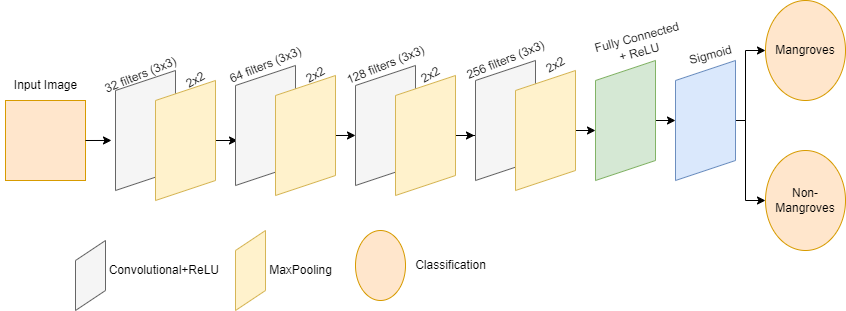

The diagram above was exported from draw.io. Its source (the exported page's mxGraphModel, read from the mxfile embedded in the PNG):
<mxGraphModel dx="880" dy="478" grid="1" gridSize="10" guides="1" tooltips="1" connect="1" arrows="1" fold="1" page="1" pageScale="1" pageWidth="850" pageHeight="1100" math="0" shadow="0">
  <root>
    <mxCell id="0" />
    <mxCell id="1" parent="0" />
    <mxCell id="LKfOz3OV4UfigyTO1mla-2" value="" style="whiteSpace=wrap;html=1;aspect=fixed;rotation=0;fillColor=#ffe6cc;strokeColor=#d79b00;" vertex="1" parent="1">
      <mxGeometry x="10" y="160" width="80" height="80" as="geometry" />
    </mxCell>
    <mxCell id="LKfOz3OV4UfigyTO1mla-3" style="edgeStyle=orthogonalEdgeStyle;rounded=0;orthogonalLoop=1;jettySize=auto;html=1;entryX=0.583;entryY=-0.067;entryDx=0;entryDy=0;entryPerimeter=0;exitX=1;exitY=0.5;exitDx=0;exitDy=0;" edge="1" parent="1" source="LKfOz3OV4UfigyTO1mla-2" target="LKfOz3OV4UfigyTO1mla-5">
      <mxGeometry relative="1" as="geometry">
        <mxPoint x="230" y="190" as="targetPoint" />
      </mxGeometry>
    </mxCell>
    <mxCell id="LKfOz3OV4UfigyTO1mla-5" value="" style="shape=parallelogram;perimeter=parallelogramPerimeter;whiteSpace=wrap;html=1;fixedSize=1;rotation=0;direction=south;flipH=1;fillColor=#f5f5f5;fontColor=#333333;strokeColor=#666666;" vertex="1" parent="1">
      <mxGeometry x="120" y="130" width="60" height="120" as="geometry" />
    </mxCell>
    <mxCell id="LKfOz3OV4UfigyTO1mla-13" style="edgeStyle=orthogonalEdgeStyle;rounded=0;orthogonalLoop=1;jettySize=auto;html=1;exitX=0.5;exitY=0;exitDx=0;exitDy=0;entryX=0.633;entryY=0.033;entryDx=0;entryDy=0;entryPerimeter=0;" edge="1" parent="1" source="LKfOz3OV4UfigyTO1mla-6" target="LKfOz3OV4UfigyTO1mla-7">
      <mxGeometry relative="1" as="geometry" />
    </mxCell>
    <mxCell id="LKfOz3OV4UfigyTO1mla-6" value="" style="shape=parallelogram;perimeter=parallelogramPerimeter;whiteSpace=wrap;html=1;fixedSize=1;rotation=0;direction=south;flipH=1;fillColor=#fff2cc;strokeColor=#d6b656;" vertex="1" parent="1">
      <mxGeometry x="160" y="140" width="60" height="120" as="geometry" />
    </mxCell>
    <mxCell id="LKfOz3OV4UfigyTO1mla-7" value="" style="shape=parallelogram;perimeter=parallelogramPerimeter;whiteSpace=wrap;html=1;fixedSize=1;rotation=0;direction=south;flipH=1;fillColor=#f5f5f5;fontColor=#333333;strokeColor=#666666;" vertex="1" parent="1">
      <mxGeometry x="240" y="125" width="60" height="120" as="geometry" />
    </mxCell>
    <mxCell id="LKfOz3OV4UfigyTO1mla-16" style="edgeStyle=orthogonalEdgeStyle;rounded=0;orthogonalLoop=1;jettySize=auto;html=1;exitX=0.5;exitY=0;exitDx=0;exitDy=0;entryX=0.583;entryY=0;entryDx=0;entryDy=0;entryPerimeter=0;" edge="1" parent="1" source="LKfOz3OV4UfigyTO1mla-8" target="LKfOz3OV4UfigyTO1mla-9">
      <mxGeometry relative="1" as="geometry" />
    </mxCell>
    <mxCell id="LKfOz3OV4UfigyTO1mla-8" value="" style="shape=parallelogram;perimeter=parallelogramPerimeter;whiteSpace=wrap;html=1;fixedSize=1;rotation=0;direction=south;flipH=1;fillColor=#fff2cc;strokeColor=#d6b656;" vertex="1" parent="1">
      <mxGeometry x="280" y="135" width="60" height="120" as="geometry" />
    </mxCell>
    <mxCell id="LKfOz3OV4UfigyTO1mla-9" value="" style="shape=parallelogram;perimeter=parallelogramPerimeter;whiteSpace=wrap;html=1;fixedSize=1;rotation=0;direction=south;flipH=1;fillColor=#f5f5f5;fontColor=#333333;strokeColor=#666666;" vertex="1" parent="1">
      <mxGeometry x="360" y="125" width="60" height="120" as="geometry" />
    </mxCell>
    <mxCell id="LKfOz3OV4UfigyTO1mla-24" style="edgeStyle=orthogonalEdgeStyle;rounded=0;orthogonalLoop=1;jettySize=auto;html=1;entryX=0.625;entryY=-0.017;entryDx=0;entryDy=0;entryPerimeter=0;" edge="1" parent="1" source="LKfOz3OV4UfigyTO1mla-10" target="LKfOz3OV4UfigyTO1mla-11">
      <mxGeometry relative="1" as="geometry" />
    </mxCell>
    <mxCell id="LKfOz3OV4UfigyTO1mla-10" value="" style="shape=parallelogram;perimeter=parallelogramPerimeter;whiteSpace=wrap;html=1;fixedSize=1;rotation=0;direction=south;flipH=1;fillColor=#fff2cc;strokeColor=#d6b656;" vertex="1" parent="1">
      <mxGeometry x="400" y="135" width="60" height="120" as="geometry" />
    </mxCell>
    <mxCell id="LKfOz3OV4UfigyTO1mla-11" value="" style="shape=parallelogram;perimeter=parallelogramPerimeter;whiteSpace=wrap;html=1;fixedSize=1;rotation=0;direction=south;flipH=1;fillColor=#f5f5f5;fontColor=#333333;strokeColor=#666666;" vertex="1" parent="1">
      <mxGeometry x="480" y="120" width="60" height="120" as="geometry" />
    </mxCell>
    <mxCell id="LKfOz3OV4UfigyTO1mla-26" style="edgeStyle=orthogonalEdgeStyle;rounded=0;orthogonalLoop=1;jettySize=auto;html=1;exitX=0.5;exitY=0;exitDx=0;exitDy=0;" edge="1" parent="1" source="LKfOz3OV4UfigyTO1mla-12">
      <mxGeometry relative="1" as="geometry">
        <mxPoint x="600" y="190" as="targetPoint" />
      </mxGeometry>
    </mxCell>
    <mxCell id="LKfOz3OV4UfigyTO1mla-12" value="" style="shape=parallelogram;perimeter=parallelogramPerimeter;whiteSpace=wrap;html=1;fixedSize=1;rotation=0;direction=south;flipH=1;fillColor=#fff2cc;strokeColor=#d6b656;" vertex="1" parent="1">
      <mxGeometry x="520" y="130" width="60" height="120" as="geometry" />
    </mxCell>
    <mxCell id="LKfOz3OV4UfigyTO1mla-27" style="edgeStyle=orthogonalEdgeStyle;rounded=0;orthogonalLoop=1;jettySize=auto;html=1;exitX=0.5;exitY=0;exitDx=0;exitDy=0;entryX=0.5;entryY=1;entryDx=0;entryDy=0;" edge="1" parent="1" source="LKfOz3OV4UfigyTO1mla-19" target="LKfOz3OV4UfigyTO1mla-20">
      <mxGeometry relative="1" as="geometry" />
    </mxCell>
    <mxCell id="LKfOz3OV4UfigyTO1mla-19" value="" style="shape=parallelogram;perimeter=parallelogramPerimeter;whiteSpace=wrap;html=1;fixedSize=1;rotation=0;direction=south;flipH=1;fillColor=#d5e8d4;strokeColor=#82b366;" vertex="1" parent="1">
      <mxGeometry x="600" y="120" width="60" height="120" as="geometry" />
    </mxCell>
    <mxCell id="LKfOz3OV4UfigyTO1mla-30" style="edgeStyle=orthogonalEdgeStyle;rounded=0;orthogonalLoop=1;jettySize=auto;html=1;exitX=0.5;exitY=0;exitDx=0;exitDy=0;entryX=0;entryY=0.5;entryDx=0;entryDy=0;" edge="1" parent="1" source="LKfOz3OV4UfigyTO1mla-20" target="LKfOz3OV4UfigyTO1mla-28">
      <mxGeometry relative="1" as="geometry">
        <Array as="points">
          <mxPoint x="750" y="180" />
          <mxPoint x="750" y="110" />
        </Array>
      </mxGeometry>
    </mxCell>
    <mxCell id="LKfOz3OV4UfigyTO1mla-31" style="edgeStyle=orthogonalEdgeStyle;rounded=0;orthogonalLoop=1;jettySize=auto;html=1;entryX=0;entryY=0.5;entryDx=0;entryDy=0;" edge="1" parent="1" source="LKfOz3OV4UfigyTO1mla-20" target="LKfOz3OV4UfigyTO1mla-29">
      <mxGeometry relative="1" as="geometry">
        <Array as="points">
          <mxPoint x="750" y="180" />
          <mxPoint x="750" y="260" />
        </Array>
      </mxGeometry>
    </mxCell>
    <mxCell id="LKfOz3OV4UfigyTO1mla-20" value="" style="shape=parallelogram;perimeter=parallelogramPerimeter;whiteSpace=wrap;html=1;fixedSize=1;rotation=0;direction=south;flipH=1;fillColor=#dae8fc;strokeColor=#6c8ebf;" vertex="1" parent="1">
      <mxGeometry x="680" y="120" width="60" height="120" as="geometry" />
    </mxCell>
    <mxCell id="LKfOz3OV4UfigyTO1mla-28" value="Mangroves" style="ellipse;whiteSpace=wrap;html=1;fillColor=#ffe6cc;strokeColor=#d79b00;" vertex="1" parent="1">
      <mxGeometry x="770" y="60" width="80" height="100" as="geometry" />
    </mxCell>
    <mxCell id="LKfOz3OV4UfigyTO1mla-29" value="Non-Mangroves" style="ellipse;whiteSpace=wrap;html=1;fillColor=#ffe6cc;strokeColor=#d79b00;" vertex="1" parent="1">
      <mxGeometry x="770" y="210" width="80" height="100" as="geometry" />
    </mxCell>
    <mxCell id="LKfOz3OV4UfigyTO1mla-32" value="" style="shape=parallelogram;perimeter=parallelogramPerimeter;whiteSpace=wrap;html=1;fixedSize=1;rotation=0;direction=south;flipH=1;fillColor=#f5f5f5;fontColor=#333333;strokeColor=#666666;" vertex="1" parent="1">
      <mxGeometry x="80" y="300" width="30" height="70" as="geometry" />
    </mxCell>
    <mxCell id="LKfOz3OV4UfigyTO1mla-33" value="&amp;nbsp; Convolutional+ReLU" style="text;html=1;align=center;verticalAlign=middle;resizable=0;points=[];autosize=1;strokeColor=none;fillColor=none;" vertex="1" parent="1">
      <mxGeometry x="95" y="315" width="140" height="30" as="geometry" />
    </mxCell>
    <mxCell id="LKfOz3OV4UfigyTO1mla-34" value="" style="shape=parallelogram;perimeter=parallelogramPerimeter;whiteSpace=wrap;html=1;fixedSize=1;rotation=0;direction=south;flipH=1;fillColor=#fff2cc;strokeColor=#d6b656;" vertex="1" parent="1">
      <mxGeometry x="240" y="290" width="30" height="80" as="geometry" />
    </mxCell>
    <mxCell id="LKfOz3OV4UfigyTO1mla-35" value="MaxPooling" style="text;html=1;align=center;verticalAlign=middle;resizable=0;points=[];autosize=1;strokeColor=none;fillColor=none;" vertex="1" parent="1">
      <mxGeometry x="260" y="315" width="90" height="30" as="geometry" />
    </mxCell>
    <mxCell id="LKfOz3OV4UfigyTO1mla-37" value="&amp;nbsp; Fully Connected&lt;br&gt;&amp;nbsp;+ ReLU" style="text;html=1;align=center;verticalAlign=middle;resizable=0;points=[];autosize=1;strokeColor=none;fillColor=none;rotation=-15;" vertex="1" parent="1">
      <mxGeometry x="580" y="85" width="120" height="40" as="geometry" />
    </mxCell>
    <mxCell id="LKfOz3OV4UfigyTO1mla-39" value="Sigmoid" style="text;html=1;align=center;verticalAlign=middle;resizable=0;points=[];autosize=1;strokeColor=none;fillColor=none;rotation=-15;" vertex="1" parent="1">
      <mxGeometry x="680" y="100" width="70" height="30" as="geometry" />
    </mxCell>
    <mxCell id="LKfOz3OV4UfigyTO1mla-40" value="32 filters (3x3)" style="text;html=1;align=center;verticalAlign=middle;resizable=0;points=[];autosize=1;strokeColor=none;fillColor=none;rotation=-22;" vertex="1" parent="1">
      <mxGeometry x="95" y="120" width="100" height="30" as="geometry" />
    </mxCell>
    <mxCell id="LKfOz3OV4UfigyTO1mla-41" value="64 filters (3x3)" style="text;html=1;align=center;verticalAlign=middle;resizable=0;points=[];autosize=1;strokeColor=none;fillColor=none;rotation=-22;" vertex="1" parent="1">
      <mxGeometry x="220" y="110" width="100" height="30" as="geometry" />
    </mxCell>
    <mxCell id="LKfOz3OV4UfigyTO1mla-42" value="128 filters (3x3)" style="text;html=1;align=center;verticalAlign=middle;resizable=0;points=[];autosize=1;strokeColor=none;fillColor=none;rotation=-22;" vertex="1" parent="1">
      <mxGeometry x="335" y="110" width="110" height="30" as="geometry" />
    </mxCell>
    <mxCell id="LKfOz3OV4UfigyTO1mla-43" value="256 filters (3x3)" style="text;html=1;align=center;verticalAlign=middle;resizable=0;points=[];autosize=1;strokeColor=none;fillColor=none;rotation=-22;" vertex="1" parent="1">
      <mxGeometry x="455" y="105" width="110" height="30" as="geometry" />
    </mxCell>
    <mxCell id="LKfOz3OV4UfigyTO1mla-44" value="Input Image" style="text;html=1;align=center;verticalAlign=middle;resizable=0;points=[];autosize=1;strokeColor=none;fillColor=none;" vertex="1" parent="1">
      <mxGeometry x="5" y="130" width="90" height="30" as="geometry" />
    </mxCell>
    <mxCell id="LKfOz3OV4UfigyTO1mla-45" value="2x2" style="text;html=1;align=center;verticalAlign=middle;resizable=0;points=[];autosize=1;strokeColor=none;fillColor=none;rotation=-30;" vertex="1" parent="1">
      <mxGeometry x="180" y="125" width="40" height="30" as="geometry" />
    </mxCell>
    <mxCell id="LKfOz3OV4UfigyTO1mla-46" value="2x2" style="text;html=1;align=center;verticalAlign=middle;resizable=0;points=[];autosize=1;strokeColor=none;fillColor=none;rotation=-30;" vertex="1" parent="1">
      <mxGeometry x="300" y="120" width="40" height="30" as="geometry" />
    </mxCell>
    <mxCell id="LKfOz3OV4UfigyTO1mla-47" value="2x2" style="text;html=1;align=center;verticalAlign=middle;resizable=0;points=[];autosize=1;strokeColor=none;fillColor=none;rotation=-30;" vertex="1" parent="1">
      <mxGeometry x="415" y="120" width="40" height="30" as="geometry" />
    </mxCell>
    <mxCell id="LKfOz3OV4UfigyTO1mla-48" value="2x2" style="text;html=1;align=center;verticalAlign=middle;resizable=0;points=[];autosize=1;strokeColor=none;fillColor=none;rotation=-30;" vertex="1" parent="1">
      <mxGeometry x="540" y="110" width="40" height="30" as="geometry" />
    </mxCell>
    <mxCell id="LKfOz3OV4UfigyTO1mla-49" value="" style="ellipse;whiteSpace=wrap;html=1;fillColor=#ffe6cc;strokeColor=#d79b00;rotation=0;" vertex="1" parent="1">
      <mxGeometry x="360" y="290" width="50" height="70" as="geometry" />
    </mxCell>
    <mxCell id="LKfOz3OV4UfigyTO1mla-50" value="Classification" style="text;html=1;align=center;verticalAlign=middle;resizable=0;points=[];autosize=1;strokeColor=none;fillColor=none;" vertex="1" parent="1">
      <mxGeometry x="410" y="310" width="90" height="30" as="geometry" />
    </mxCell>
  </root>
</mxGraphModel>